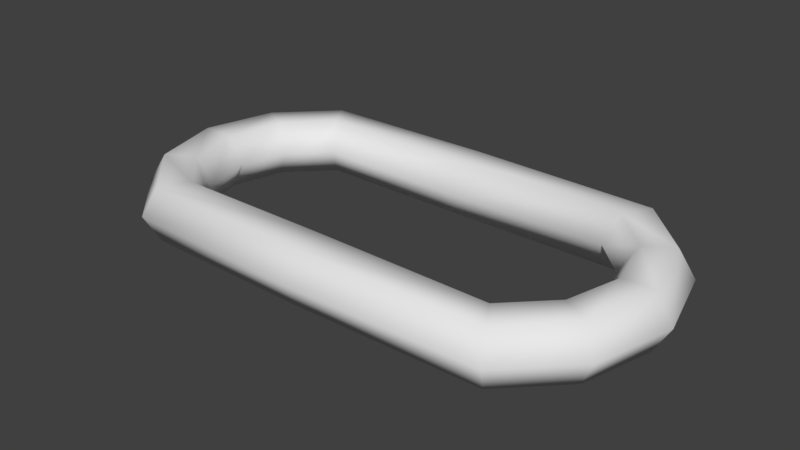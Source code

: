 # Source: chain_link.blend  (saved by Blender 2.79.0; exported with 4.5.12 LTS)
import bpy
from mathutils import Matrix  # noqa: F401  (used for matrix-valued properties, if any)

bpy.ops.wm.read_factory_settings(use_empty=True)
scene = bpy.context.scene
scene.name = 'Scene'

# ---- collections
col_collection_1 = bpy.data.collections.new('Collection 1'); scene.collection.children.link(col_collection_1)

# ---- world
world_world = bpy.data.worlds.new('World'); scene.world = world_world
world_world.color = (0.05088, 0.05088, 0.05088)
world_world.use_sun_shadow = False
world_world.sun_shadow_jitter_overblur = 0.0
world_world.cycles.sampling_method = 'MANUAL'

# ---- meshes
me_torus = bpy.data.meshes.new('Torus')
me_torus.from_pydata([(2.134, 0.0, 0.0), (2.009, 0.0, 0.2165), (1.759, 0.0, 0.2165), (1.634, 0.0, 3.062e-17), (1.759, 0.0, -0.2165), (2.009, 0.0, -0.2165), (1.967, 0.625, 0.0), (1.859, 0.5625, 0.2165), (1.642, 0.4375, 0.2165), (1.534, 0.375, 3.062e-17), (1.642, 0.4375, -0.2165), (1.859, 0.5625, -0.2165), (1.509, 1.083, 0.0), (1.447, 0.9743, 0.2165), (1.322, 0.7578, 0.2165), (1.259, 0.6495, 3.062e-17), (1.322, 0.7578, -0.2165), (1.447, 0.9743, -0.2165), (-0.03856, 1.127, 0.0), (-0.03856, 1.002, 0.2165), (-0.03856, 0.7521, 0.2165), (-0.03856, 0.6271, 3.062e-17), (-0.03856, 0.7521, -0.2165), (-0.03856, 1.002, -0.2165), (-1.489, 1.083, 0.0), (-1.427, 0.9743, 0.2165), (-1.302, 0.7578, 0.2165), (-1.239, 0.6495, 3.062e-17), (-1.302, 0.7578, -0.2165), (-1.427, 0.9743, -0.2165), (-1.947, 0.625, 0.0), (-1.839, 0.5625, 0.2165), (-1.622, 0.4375, 0.2165), (-1.514, 0.375, 3.062e-17), (-1.622, 0.4375, -0.2165), (-1.839, 0.5625, -0.2165), (-2.114, 1.093e-07, 0.0), (-1.989, 9.835e-08, 0.2165), (-1.739, 7.649e-08, 0.2165), (-1.614, 6.557e-08, 3.062e-17), (-1.739, 7.649e-08, -0.2165), (-1.989, 9.835e-08, -0.2165), (-1.947, -0.625, 0.0), (-1.839, -0.5625, 0.2165), (-1.622, -0.4375, 0.2165), (-1.514, -0.375, 3.062e-17), (-1.622, -0.4375, -0.2165), (-1.839, -0.5625, -0.2165), (-1.489, -1.083, 0.0), (-1.427, -0.9743, 0.2165), (-1.302, -0.7578, 0.2165), (-1.239, -0.6495, 3.062e-17), (-1.302, -0.7578, -0.2165), (-1.427, -0.9743, -0.2165), (-0.03856, -1.123, 0.0), (-0.03856, -0.9985, 0.2165), (-0.03856, -0.7485, 0.2165), (-0.03856, -0.6235, 3.062e-17), (-0.03856, -0.7485, -0.2165), (-0.03856, -0.9985, -0.2165), (1.509, -1.083, 0.0), (1.447, -0.9743, 0.2165), (1.322, -0.7578, 0.2165), (1.259, -0.6495, 3.062e-17), (1.322, -0.7578, -0.2165), (1.447, -0.9743, -0.2165), (1.967, -0.625, 0.0), (1.859, -0.5625, 0.2165), (1.642, -0.4375, 0.2165), (1.534, -0.375, 3.062e-17), (1.642, -0.4375, -0.2165), (1.859, -0.5625, -0.2165)], [], [(0, 6, 7, 1), (1, 7, 8, 2), (2, 8, 9, 3), (3, 9, 10, 4), (4, 10, 11, 5), (5, 11, 6, 0), (6, 12, 13, 7), (7, 13, 14, 8), (8, 14, 15, 9), (9, 15, 16, 10), (10, 16, 17, 11), (11, 17, 12, 6), (12, 18, 19, 13), (13, 19, 20, 14), (14, 20, 21, 15), (15, 21, 22, 16), (16, 22, 23, 17), (17, 23, 18, 12), (18, 24, 25, 19), (19, 25, 26, 20), (20, 26, 27, 21), (21, 27, 28, 22), (22, 28, 29, 23), (23, 29, 24, 18), (24, 30, 31, 25), (25, 31, 32, 26), (26, 32, 33, 27), (27, 33, 34, 28), (28, 34, 35, 29), (29, 35, 30, 24), (30, 36, 37, 31), (31, 37, 38, 32), (32, 38, 39, 33), (33, 39, 40, 34), (34, 40, 41, 35), (35, 41, 36, 30), (36, 42, 43, 37), (37, 43, 44, 38), (38, 44, 45, 39), (39, 45, 46, 40), (40, 46, 47, 41), (41, 47, 42, 36), (42, 48, 49, 43), (43, 49, 50, 44), (44, 50, 51, 45), (45, 51, 52, 46), (46, 52, 53, 47), (47, 53, 48, 42), (48, 54, 55, 49), (49, 55, 56, 50), (50, 56, 57, 51), (51, 57, 58, 52), (52, 58, 59, 53), (53, 59, 54, 48), (54, 60, 61, 55), (55, 61, 62, 56), (56, 62, 63, 57), (57, 63, 64, 58), (58, 64, 65, 59), (59, 65, 60, 54), (60, 66, 67, 61), (61, 67, 68, 62), (62, 68, 69, 63), (63, 69, 70, 64), (64, 70, 71, 65), (65, 71, 66, 60), (66, 0, 1, 67), (67, 1, 2, 68), (68, 2, 3, 69), (69, 3, 4, 70), (70, 4, 5, 71), (71, 5, 0, 66)])
me_torus.polygons.foreach_set('use_smooth', [True] * 72)
me_torus.use_remesh_preserve_volume = False
me_torus.use_remesh_preserve_attributes = False
me_torus.use_mirror_vertex_groups = False
me_torus.update()

# ---- objects
ob_torus = bpy.data.objects.new('Torus', me_torus)

# ---- transforms, parenting, visibility, modifiers, constraints
ob_torus.location = (0.0, 0.0, 0.0)
ob_torus.lineart.crease_threshold = 0.0

# ---- collection membership
col_collection_1.objects.link(ob_torus)

# ---- scene / render settings (as saved in the file)
scene.frame_start = 1; scene.frame_end = 250; scene.frame_set(1)
scene.render.engine = 'BLENDER_EEVEE_NEXT'
scene.render.resolution_percentage = 50
scene.render.dither_intensity = 0.0
scene.cycles.use_denoising = False
scene.cycles.samples = 128
scene.cycles.sampling_pattern = 'TABULATED_SOBOL'
scene.cycles.use_adaptive_sampling = False
scene.cycles.use_light_tree = False
scene.cycles.blur_glossy = 0.0
scene.cycles.sample_clamp_indirect = 0.0
scene.view_settings.view_transform = 'Standard'
bpy.context.view_layer.update()

# ---- added for rendering (the .blend has no active camera and no usable light): camera, sun
cam_auto = bpy.data.cameras.new('AutoCamera')
cam_auto.lens = 50.0
cam_auto.sensor_width = 36.0
cam_auto.clip_end = 1000.0
ob_auto_camera = bpy.data.objects.new('AutoCamera', cam_auto)
scene.collection.objects.link(ob_auto_camera)
ob_auto_camera.location = (4.47632, -5.35773, 3.57304)
ob_auto_camera.rotation_euler = (1.09748, -7.21219e-08, 0.694738)
scene.camera = ob_auto_camera
light_auto_sun = bpy.data.lights.new('AutoSun', 'SUN')
light_auto_sun.energy = 3.0
light_auto_sun.angle = 0.0523599
ob_auto_sun = bpy.data.objects.new('AutoSun', light_auto_sun)
scene.collection.objects.link(ob_auto_sun)
ob_auto_sun.rotation_euler = (0.872665, 0.174533, 0.523599)
bpy.context.view_layer.update()
